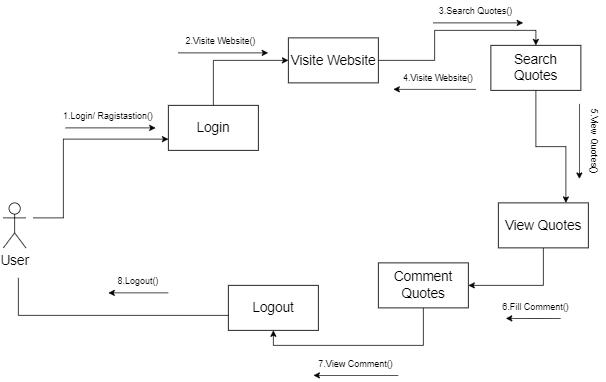

The diagram above was exported from draw.io. Its source (the exported page's mxGraphModel, read from the mxfile embedded in the PNG):
<mxGraphModel dx="1404" dy="1647" grid="1" gridSize="10" guides="1" tooltips="1" connect="1" arrows="1" fold="1" page="1" pageScale="1" pageWidth="850" pageHeight="1100" math="0" shadow="0">
  <root>
    <mxCell id="0" />
    <mxCell id="1" parent="0" />
    <mxCell id="u3SX5hktafRmX-X17i9D-11" style="edgeStyle=orthogonalEdgeStyle;rounded=0;orthogonalLoop=1;jettySize=auto;html=1;entryX=0;entryY=0.75;entryDx=0;entryDy=0;" parent="1" target="u3SX5hktafRmX-X17i9D-6" edge="1">
      <mxGeometry relative="1" as="geometry">
        <mxPoint x="60" y="270" as="sourcePoint" />
        <Array as="points">
          <mxPoint x="100" y="270" />
          <mxPoint x="100" y="165" />
        </Array>
      </mxGeometry>
    </mxCell>
    <mxCell id="u3SX5hktafRmX-X17i9D-1" value="&lt;span style=&quot;font-size: 18px;&quot;&gt;User&lt;/span&gt;" style="shape=umlActor;verticalLabelPosition=bottom;verticalAlign=top;html=1;outlineConnect=0;" parent="1" vertex="1">
      <mxGeometry x="20" y="250" width="30" height="60" as="geometry" />
    </mxCell>
    <mxCell id="u3SX5hktafRmX-X17i9D-13" style="edgeStyle=orthogonalEdgeStyle;rounded=0;orthogonalLoop=1;jettySize=auto;html=1;exitX=1;exitY=0.5;exitDx=0;exitDy=0;entryX=0.5;entryY=0;entryDx=0;entryDy=0;" parent="1" source="u3SX5hktafRmX-X17i9D-2" target="u3SX5hktafRmX-X17i9D-3" edge="1">
      <mxGeometry relative="1" as="geometry" />
    </mxCell>
    <mxCell id="u3SX5hktafRmX-X17i9D-2" value="&lt;font style=&quot;font-size: 18px;&quot;&gt;Visite Website&lt;/font&gt;" style="rounded=0;whiteSpace=wrap;html=1;" parent="1" vertex="1">
      <mxGeometry x="400" y="30" width="120" height="60" as="geometry" />
    </mxCell>
    <mxCell id="u3SX5hktafRmX-X17i9D-14" style="edgeStyle=orthogonalEdgeStyle;rounded=0;orthogonalLoop=1;jettySize=auto;html=1;exitX=0.5;exitY=1;exitDx=0;exitDy=0;entryX=0.75;entryY=0;entryDx=0;entryDy=0;" parent="1" source="u3SX5hktafRmX-X17i9D-3" target="u3SX5hktafRmX-X17i9D-4" edge="1">
      <mxGeometry relative="1" as="geometry" />
    </mxCell>
    <mxCell id="u3SX5hktafRmX-X17i9D-3" value="&lt;span style=&quot;font-size: 18px;&quot;&gt;Search Quotes&lt;/span&gt;" style="rounded=0;whiteSpace=wrap;html=1;" parent="1" vertex="1">
      <mxGeometry x="670" y="40" width="120" height="60" as="geometry" />
    </mxCell>
    <mxCell id="u3SX5hktafRmX-X17i9D-15" style="edgeStyle=orthogonalEdgeStyle;rounded=0;orthogonalLoop=1;jettySize=auto;html=1;exitX=0.5;exitY=1;exitDx=0;exitDy=0;entryX=1;entryY=0.5;entryDx=0;entryDy=0;" parent="1" source="u3SX5hktafRmX-X17i9D-4" target="u3SX5hktafRmX-X17i9D-5" edge="1">
      <mxGeometry relative="1" as="geometry" />
    </mxCell>
    <mxCell id="u3SX5hktafRmX-X17i9D-4" value="&lt;span style=&quot;font-size: 18px;&quot;&gt;View Quotes&lt;/span&gt;" style="rounded=0;whiteSpace=wrap;html=1;" parent="1" vertex="1">
      <mxGeometry x="680" y="250" width="120" height="60" as="geometry" />
    </mxCell>
    <mxCell id="u3SX5hktafRmX-X17i9D-16" style="edgeStyle=orthogonalEdgeStyle;rounded=0;orthogonalLoop=1;jettySize=auto;html=1;exitX=0.5;exitY=1;exitDx=0;exitDy=0;entryX=0.5;entryY=1;entryDx=0;entryDy=0;" parent="1" source="u3SX5hktafRmX-X17i9D-5" target="u3SX5hktafRmX-X17i9D-7" edge="1">
      <mxGeometry relative="1" as="geometry" />
    </mxCell>
    <mxCell id="u3SX5hktafRmX-X17i9D-5" value="&lt;span style=&quot;font-size: 18px;&quot;&gt;Comment Quotes&lt;/span&gt;" style="rounded=0;whiteSpace=wrap;html=1;" parent="1" vertex="1">
      <mxGeometry x="520" y="330" width="120" height="60" as="geometry" />
    </mxCell>
    <mxCell id="u3SX5hktafRmX-X17i9D-12" style="edgeStyle=orthogonalEdgeStyle;rounded=0;orthogonalLoop=1;jettySize=auto;html=1;exitX=0.5;exitY=0;exitDx=0;exitDy=0;entryX=0;entryY=0.5;entryDx=0;entryDy=0;" parent="1" source="u3SX5hktafRmX-X17i9D-6" target="u3SX5hktafRmX-X17i9D-2" edge="1">
      <mxGeometry relative="1" as="geometry" />
    </mxCell>
    <mxCell id="u3SX5hktafRmX-X17i9D-6" value="&lt;span style=&quot;font-size: 18px;&quot;&gt;Login&lt;/span&gt;" style="rounded=0;whiteSpace=wrap;html=1;" parent="1" vertex="1">
      <mxGeometry x="240" y="120" width="120" height="60" as="geometry" />
    </mxCell>
    <mxCell id="u3SX5hktafRmX-X17i9D-7" value="&lt;span style=&quot;font-size: 18px;&quot;&gt;Logout&lt;/span&gt;" style="rounded=0;whiteSpace=wrap;html=1;" parent="1" vertex="1">
      <mxGeometry x="320" y="360" width="120" height="60" as="geometry" />
    </mxCell>
    <mxCell id="u3SX5hktafRmX-X17i9D-9" value="1.Login/ Ragistastion()" style="text;html=1;strokeColor=none;fillColor=none;align=center;verticalAlign=middle;whiteSpace=wrap;rounded=0;" parent="1" vertex="1">
      <mxGeometry x="70" y="120" width="180" height="30" as="geometry" />
    </mxCell>
    <mxCell id="u3SX5hktafRmX-X17i9D-10" value="" style="endArrow=classic;html=1;rounded=0;" parent="1" edge="1">
      <mxGeometry width="50" height="50" relative="1" as="geometry">
        <mxPoint x="103" y="150" as="sourcePoint" />
        <mxPoint x="223" y="150" as="targetPoint" />
      </mxGeometry>
    </mxCell>
    <mxCell id="u3SX5hktafRmX-X17i9D-18" value="2.Visite Website()" style="text;html=1;strokeColor=none;fillColor=none;align=center;verticalAlign=middle;whiteSpace=wrap;rounded=0;" parent="1" vertex="1">
      <mxGeometry x="220" y="20" width="180" height="30" as="geometry" />
    </mxCell>
    <mxCell id="u3SX5hktafRmX-X17i9D-19" value="" style="endArrow=classic;html=1;rounded=0;" parent="1" edge="1">
      <mxGeometry width="50" height="50" relative="1" as="geometry">
        <mxPoint x="253" y="50" as="sourcePoint" />
        <mxPoint x="373" y="50" as="targetPoint" />
      </mxGeometry>
    </mxCell>
    <mxCell id="u3SX5hktafRmX-X17i9D-21" value="3.Search Quotes()" style="text;html=1;strokeColor=none;fillColor=none;align=center;verticalAlign=middle;whiteSpace=wrap;rounded=0;" parent="1" vertex="1">
      <mxGeometry x="560" y="-20" width="180" height="30" as="geometry" />
    </mxCell>
    <mxCell id="u3SX5hktafRmX-X17i9D-22" value="" style="endArrow=classic;html=1;rounded=0;" parent="1" edge="1">
      <mxGeometry width="50" height="50" relative="1" as="geometry">
        <mxPoint x="593" y="10" as="sourcePoint" />
        <mxPoint x="713" y="10" as="targetPoint" />
      </mxGeometry>
    </mxCell>
    <mxCell id="u3SX5hktafRmX-X17i9D-23" value="4.Visite Website()" style="text;html=1;strokeColor=none;fillColor=none;align=center;verticalAlign=middle;whiteSpace=wrap;rounded=0;" parent="1" vertex="1">
      <mxGeometry x="510" y="68.57" width="180" height="30" as="geometry" />
    </mxCell>
    <mxCell id="u3SX5hktafRmX-X17i9D-24" value="" style="endArrow=classic;html=1;rounded=0;" parent="1" edge="1">
      <mxGeometry width="50" height="50" relative="1" as="geometry">
        <mxPoint x="650" y="98.57" as="sourcePoint" />
        <mxPoint x="540" y="98.57" as="targetPoint" />
      </mxGeometry>
    </mxCell>
    <mxCell id="u3SX5hktafRmX-X17i9D-25" value="5.View Quotes()" style="text;html=1;strokeColor=none;fillColor=none;align=center;verticalAlign=middle;whiteSpace=wrap;rounded=0;rotation=90;" parent="1" vertex="1">
      <mxGeometry x="718" y="153" width="180" height="30" as="geometry" />
    </mxCell>
    <mxCell id="u3SX5hktafRmX-X17i9D-26" value="" style="endArrow=classic;html=1;rounded=0;" parent="1" edge="1">
      <mxGeometry width="50" height="50" relative="1" as="geometry">
        <mxPoint x="788" y="118" as="sourcePoint" />
        <mxPoint x="788" y="218" as="targetPoint" />
      </mxGeometry>
    </mxCell>
    <mxCell id="u3SX5hktafRmX-X17i9D-27" value="6.Fill Comment()" style="text;html=1;strokeColor=none;fillColor=none;align=center;verticalAlign=middle;whiteSpace=wrap;rounded=0;" parent="1" vertex="1">
      <mxGeometry x="640" y="374.29" width="180" height="30" as="geometry" />
    </mxCell>
    <mxCell id="u3SX5hktafRmX-X17i9D-28" value="" style="endArrow=classic;html=1;rounded=0;" parent="1" edge="1">
      <mxGeometry width="50" height="50" relative="1" as="geometry">
        <mxPoint x="763" y="404.29" as="sourcePoint" />
        <mxPoint x="690" y="404" as="targetPoint" />
      </mxGeometry>
    </mxCell>
    <mxCell id="u3SX5hktafRmX-X17i9D-29" value="7.View Comment()" style="text;html=1;strokeColor=none;fillColor=none;align=center;verticalAlign=middle;whiteSpace=wrap;rounded=0;" parent="1" vertex="1">
      <mxGeometry x="400" y="450" width="180" height="30" as="geometry" />
    </mxCell>
    <mxCell id="u3SX5hktafRmX-X17i9D-30" value="" style="endArrow=classic;html=1;rounded=0;" parent="1" edge="1">
      <mxGeometry width="50" height="50" relative="1" as="geometry">
        <mxPoint x="546.5" y="480" as="sourcePoint" />
        <mxPoint x="433.5" y="480" as="targetPoint" />
      </mxGeometry>
    </mxCell>
    <mxCell id="u3SX5hktafRmX-X17i9D-31" value="8.Logout()" style="text;html=1;strokeColor=none;fillColor=none;align=center;verticalAlign=middle;whiteSpace=wrap;rounded=0;rotation=0;" parent="1" vertex="1">
      <mxGeometry x="110" y="340" width="180" height="30" as="geometry" />
    </mxCell>
    <mxCell id="u3SX5hktafRmX-X17i9D-32" value="" style="endArrow=classic;html=1;rounded=0;" parent="1" edge="1">
      <mxGeometry width="50" height="50" relative="1" as="geometry">
        <mxPoint x="240" y="370" as="sourcePoint" />
        <mxPoint x="160" y="370" as="targetPoint" />
      </mxGeometry>
    </mxCell>
    <mxCell id="u3SX5hktafRmX-X17i9D-35" value="" style="endArrow=none;html=1;rounded=0;exitX=0;exitY=0.667;exitDx=0;exitDy=0;exitPerimeter=0;" parent="1" source="u3SX5hktafRmX-X17i9D-7" edge="1">
      <mxGeometry width="50" height="50" relative="1" as="geometry">
        <mxPoint x="310" y="400" as="sourcePoint" />
        <mxPoint x="40" y="350" as="targetPoint" />
        <Array as="points">
          <mxPoint x="40" y="400" />
        </Array>
      </mxGeometry>
    </mxCell>
  </root>
</mxGraphModel>